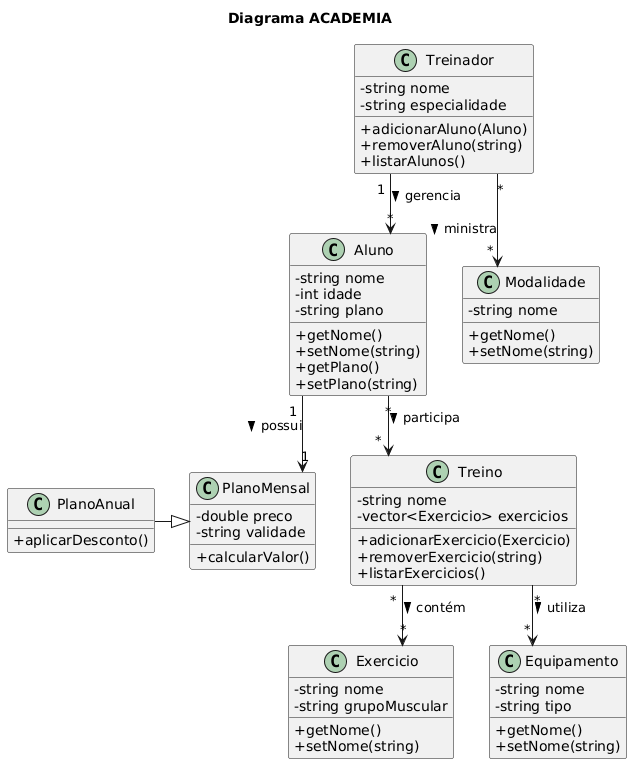

The diagram above was rendered by PlantUML. Its source (embedded in the PNG):
@startuml
title Diagrama ACADEMIA
skinparam classAttributeIconSize 0
skinparam linetype ortho
skinparam shadowing false

class Aluno {
  - string nome
  - int idade
  - string plano
  + getNome()
  + setNome(string)
  + getPlano()
  + setPlano(string)
}

class Treinador {
  - string nome
  - string especialidade
  + adicionarAluno(Aluno)
  + removerAluno(string)
  + listarAlunos()
}

class Treino {
  - string nome
  - vector<Exercicio> exercicios
  + adicionarExercicio(Exercicio)
  + removerExercicio(string)
  + listarExercicios()
}

class Exercicio {
  - string nome
  - string grupoMuscular
  + getNome()
  + setNome(string)
}

class Modalidade {
  - string nome
  + getNome()
  + setNome(string)
}

class PlanoMensal {
  - double preco
  - string validade
  + calcularValor()
}

class PlanoAnual {
  + aplicarDesconto()
}

class Equipamento {
  - string nome
  - string tipo
  + getNome()
  + setNome(string)
}

' --- Relações ---
Treinador "1" --> "*" Aluno : gerencia >
Aluno "*" --> "*" Treino : participa >
Treino "*" --> "*" Exercicio : contém >
Treinador "*" --> "*" Modalidade : ministra >
Aluno "1" --> "1" PlanoMensal : possui >
PlanoAnual -|> PlanoMensal
Treino "*" --> "*" Equipamento : utiliza >
@enduml